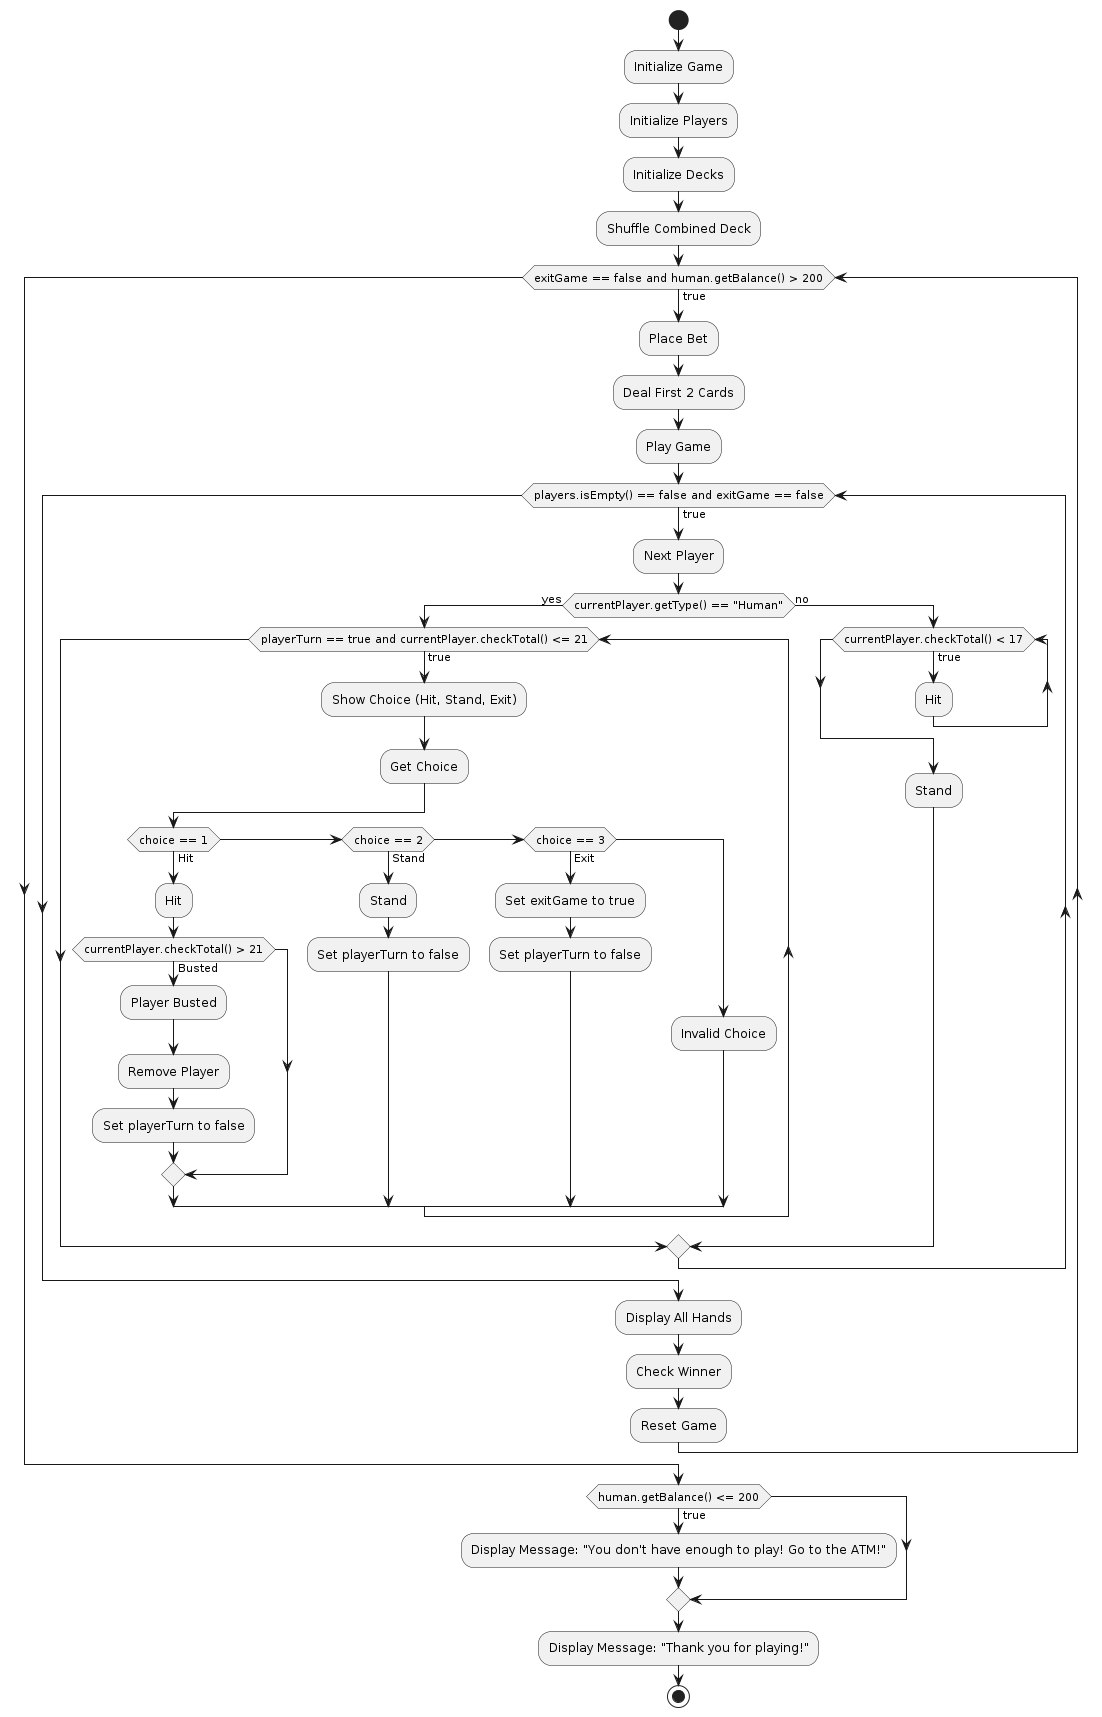

The diagram above was rendered by PlantUML. Its source (embedded in the PNG):
@startuml
start

:Initialize Game;
    :Initialize Players;
    :Initialize Decks;
    :Shuffle Combined Deck;

while (exitGame == false and human.getBalance() > 200) is (true)
    :Place Bet;
    :Deal First 2 Cards;
    :Play Game;

        while (players.isEmpty() == false and exitGame == false) is (true)
            :Next Player;
                if (currentPlayer.getType() == "Human") then (yes)
                    while (playerTurn == true and currentPlayer.checkTotal() <= 21) is (true)
                        :Show Choice (Hit, Stand, Exit);
                        :Get Choice;
                        if (choice == 1) then (Hit)
                            :Hit;
                            if (currentPlayer.checkTotal() > 21) then (Busted)
                                :Player Busted;
                                :Remove Player;
                                :Set playerTurn to false;
                            endif
                        else if (choice == 2) then (Stand)
                            :Stand;
                            :Set playerTurn to false;
                        else if (choice == 3) then (Exit)
                            :Set exitGame to true;
                            :Set playerTurn to false;
                        else
                            :Invalid Choice;
                        endif
                    endwhile
                else (no)
                    while (currentPlayer.checkTotal() < 17) is (true)
                        :Hit;
                    endwhile
                    :Stand;
                endif
            endwhile

    :Display All Hands;
    :Check Winner;
    :Reset Game;
endwhile

if (human.getBalance() <= 200) then (true)
    :Display Message: "You don't have enough to play! Go to the ATM!";
endif

:Display Message: "Thank you for playing!";
stop
@enduml